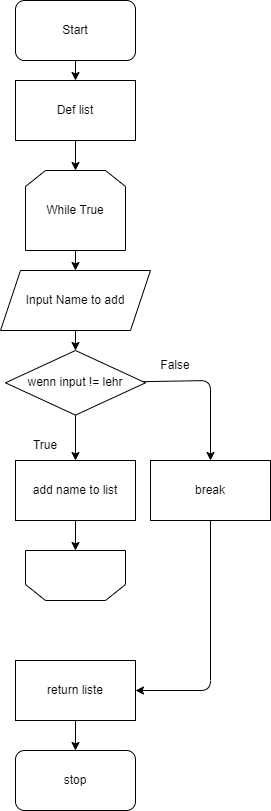

The diagram above was exported from draw.io. Its source (the exported page's mxGraphModel, read from the mxfile embedded in the PNG):
<mxGraphModel dx="1370" dy="572" grid="1" gridSize="10" guides="1" tooltips="1" connect="1" arrows="1" fold="1" page="1" pageScale="1" pageWidth="850" pageHeight="1100" math="0" shadow="0">
  <root>
    <mxCell id="0" />
    <mxCell id="1" parent="0" />
    <mxCell id="18" style="edgeStyle=none;html=1;entryX=0.5;entryY=0;entryDx=0;entryDy=0;" edge="1" parent="1" source="2" target="6">
      <mxGeometry relative="1" as="geometry" />
    </mxCell>
    <mxCell id="2" value="Start" style="rounded=1;whiteSpace=wrap;html=1;" vertex="1" parent="1">
      <mxGeometry x="365" y="80" width="120" height="60" as="geometry" />
    </mxCell>
    <mxCell id="16" style="edgeStyle=none;html=1;" edge="1" parent="1" source="3" target="4">
      <mxGeometry relative="1" as="geometry" />
    </mxCell>
    <mxCell id="3" value="While True" style="shape=loopLimit;whiteSpace=wrap;html=1;" vertex="1" parent="1">
      <mxGeometry x="375" y="250" width="100" height="80" as="geometry" />
    </mxCell>
    <mxCell id="15" style="edgeStyle=none;html=1;" edge="1" parent="1" source="4" target="7">
      <mxGeometry relative="1" as="geometry" />
    </mxCell>
    <mxCell id="4" value="Input Name to add" style="shape=parallelogram;perimeter=parallelogramPerimeter;whiteSpace=wrap;html=1;fixedSize=1;" vertex="1" parent="1">
      <mxGeometry x="350" y="350" width="150" height="60" as="geometry" />
    </mxCell>
    <mxCell id="13" value="" style="edgeStyle=none;html=1;" edge="1" parent="1" source="5" target="9">
      <mxGeometry relative="1" as="geometry" />
    </mxCell>
    <mxCell id="5" value="add name to list" style="rounded=0;whiteSpace=wrap;html=1;" vertex="1" parent="1">
      <mxGeometry x="365" y="540" width="120" height="60" as="geometry" />
    </mxCell>
    <mxCell id="17" style="edgeStyle=none;html=1;entryX=0.5;entryY=0;entryDx=0;entryDy=0;" edge="1" parent="1" source="6" target="3">
      <mxGeometry relative="1" as="geometry" />
    </mxCell>
    <mxCell id="6" value="Def list" style="rounded=0;whiteSpace=wrap;html=1;" vertex="1" parent="1">
      <mxGeometry x="365" y="160" width="120" height="60" as="geometry" />
    </mxCell>
    <mxCell id="8" value="" style="edgeStyle=none;html=1;" edge="1" parent="1" source="7" target="5">
      <mxGeometry relative="1" as="geometry" />
    </mxCell>
    <mxCell id="22" style="edgeStyle=none;html=1;entryX=0.5;entryY=0;entryDx=0;entryDy=0;" edge="1" parent="1" source="7" target="21">
      <mxGeometry relative="1" as="geometry">
        <Array as="points">
          <mxPoint x="560" y="460" />
        </Array>
      </mxGeometry>
    </mxCell>
    <mxCell id="7" value="wenn input != lehr" style="rhombus;whiteSpace=wrap;html=1;" vertex="1" parent="1">
      <mxGeometry x="355" y="430" width="140" height="64.62" as="geometry" />
    </mxCell>
    <mxCell id="9" value="" style="shape=loopLimit;whiteSpace=wrap;html=1;rotation=-180;" vertex="1" parent="1">
      <mxGeometry x="375" y="630" width="100" height="50" as="geometry" />
    </mxCell>
    <mxCell id="14" value="" style="edgeStyle=none;html=1;" edge="1" parent="1" source="10" target="11">
      <mxGeometry relative="1" as="geometry" />
    </mxCell>
    <mxCell id="10" value="return liste" style="rounded=0;whiteSpace=wrap;html=1;" vertex="1" parent="1">
      <mxGeometry x="365" y="740" width="120" height="60" as="geometry" />
    </mxCell>
    <mxCell id="11" value="stop" style="rounded=1;whiteSpace=wrap;html=1;" vertex="1" parent="1">
      <mxGeometry x="365" y="830" width="120" height="60" as="geometry" />
    </mxCell>
    <mxCell id="19" value="False" style="text;html=1;strokeColor=none;fillColor=none;align=center;verticalAlign=middle;whiteSpace=wrap;rounded=0;" vertex="1" parent="1">
      <mxGeometry x="495" y="430" width="60" height="30" as="geometry" />
    </mxCell>
    <mxCell id="20" value="True" style="text;html=1;strokeColor=none;fillColor=none;align=center;verticalAlign=middle;whiteSpace=wrap;rounded=0;" vertex="1" parent="1">
      <mxGeometry x="365" y="510" width="60" height="30" as="geometry" />
    </mxCell>
    <mxCell id="23" style="edgeStyle=none;html=1;entryX=1;entryY=0.5;entryDx=0;entryDy=0;" edge="1" parent="1" source="21" target="10">
      <mxGeometry relative="1" as="geometry">
        <Array as="points">
          <mxPoint x="560" y="770" />
        </Array>
      </mxGeometry>
    </mxCell>
    <mxCell id="21" value="break" style="rounded=0;whiteSpace=wrap;html=1;" vertex="1" parent="1">
      <mxGeometry x="500" y="540" width="120" height="60" as="geometry" />
    </mxCell>
  </root>
</mxGraphModel>